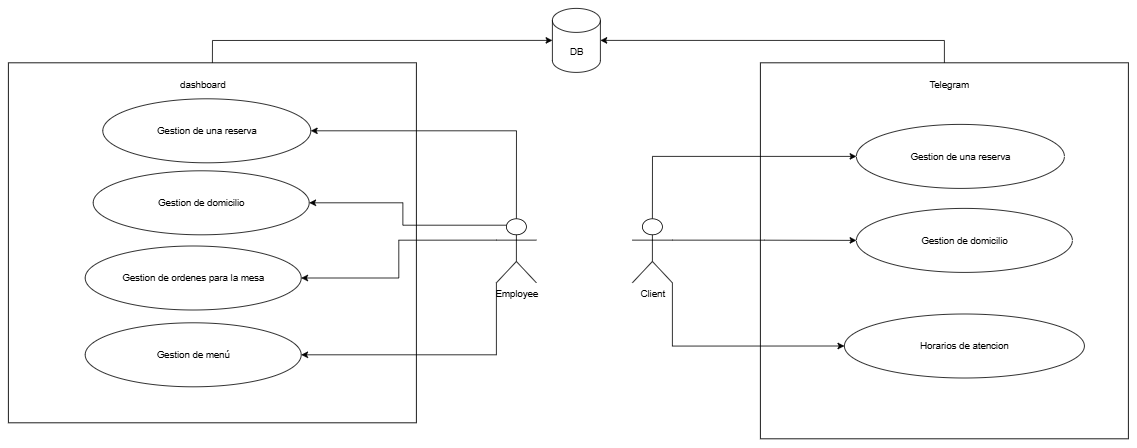

The diagram above was exported from draw.io. Its source (the exported page's mxGraphModel, read from the mxfile embedded in the PNG):
<mxGraphModel dx="2754" dy="860" grid="1" gridSize="10" guides="1" tooltips="1" connect="1" arrows="1" fold="1" page="1" pageScale="1" pageWidth="1169" pageHeight="827" math="0" shadow="0">
  <root>
    <mxCell id="0" />
    <mxCell id="1" parent="0" />
    <mxCell id="JBvoLHwve4dn_o5HOWRA-103" value="" style="rounded=0;whiteSpace=wrap;html=1;fillColor=none;" parent="1" vertex="1">
      <mxGeometry x="-950" y="815" width="510" height="450" as="geometry" />
    </mxCell>
    <mxCell id="JBvoLHwve4dn_o5HOWRA-92" value="" style="rounded=0;whiteSpace=wrap;html=1;fillColor=none;" parent="1" vertex="1">
      <mxGeometry x="-10" y="815" width="460" height="470" as="geometry" />
    </mxCell>
    <mxCell id="JBvoLHwve4dn_o5HOWRA-93" value="Telegram" style="text;html=1;align=center;verticalAlign=middle;whiteSpace=wrap;rounded=0;" parent="1" vertex="1">
      <mxGeometry x="196" y="827" width="60" height="30" as="geometry" />
    </mxCell>
    <mxCell id="JBvoLHwve4dn_o5HOWRA-120" style="edgeStyle=orthogonalEdgeStyle;rounded=0;orthogonalLoop=1;jettySize=auto;html=1;exitX=0.5;exitY=0;exitDx=0;exitDy=0;exitPerimeter=0;entryX=0;entryY=0.5;entryDx=0;entryDy=0;" parent="1" source="JBvoLHwve4dn_o5HOWRA-94" target="JBvoLHwve4dn_o5HOWRA-95" edge="1">
      <mxGeometry relative="1" as="geometry" />
    </mxCell>
    <mxCell id="JBvoLHwve4dn_o5HOWRA-121" style="edgeStyle=orthogonalEdgeStyle;rounded=0;orthogonalLoop=1;jettySize=auto;html=1;exitX=1;exitY=0.3333333333333333;exitDx=0;exitDy=0;exitPerimeter=0;entryX=0;entryY=0.5;entryDx=0;entryDy=0;" parent="1" source="JBvoLHwve4dn_o5HOWRA-94" target="JBvoLHwve4dn_o5HOWRA-96" edge="1">
      <mxGeometry relative="1" as="geometry" />
    </mxCell>
    <mxCell id="JBvoLHwve4dn_o5HOWRA-123" style="edgeStyle=orthogonalEdgeStyle;rounded=0;orthogonalLoop=1;jettySize=auto;html=1;exitX=1;exitY=1;exitDx=0;exitDy=0;exitPerimeter=0;entryX=0;entryY=0.5;entryDx=0;entryDy=0;" parent="1" source="JBvoLHwve4dn_o5HOWRA-94" target="JBvoLHwve4dn_o5HOWRA-101" edge="1">
      <mxGeometry relative="1" as="geometry" />
    </mxCell>
    <mxCell id="JBvoLHwve4dn_o5HOWRA-94" value="Client" style="shape=umlActor;verticalLabelPosition=bottom;verticalAlign=top;html=1;outlineConnect=0;" parent="1" vertex="1">
      <mxGeometry x="-170" y="1010" width="50" height="80" as="geometry" />
    </mxCell>
    <mxCell id="JBvoLHwve4dn_o5HOWRA-95" value="Gestion de una reserva" style="ellipse;whiteSpace=wrap;html=1;fillColor=none;" parent="1" vertex="1">
      <mxGeometry x="110" y="892" width="260" height="80" as="geometry" />
    </mxCell>
    <mxCell id="JBvoLHwve4dn_o5HOWRA-96" value="Gestion de domicilio" style="ellipse;whiteSpace=wrap;html=1;fillColor=none;" parent="1" vertex="1">
      <mxGeometry x="110" y="997" width="270" height="80" as="geometry" />
    </mxCell>
    <mxCell id="JBvoLHwve4dn_o5HOWRA-101" value="Horarios de atencion" style="ellipse;whiteSpace=wrap;html=1;fillColor=none;" parent="1" vertex="1">
      <mxGeometry x="95" y="1129" width="300" height="80" as="geometry" />
    </mxCell>
    <mxCell id="JBvoLHwve4dn_o5HOWRA-104" value="dashboard" style="text;html=1;align=center;verticalAlign=middle;whiteSpace=wrap;rounded=0;" parent="1" vertex="1">
      <mxGeometry x="-754" y="827" width="94" height="30" as="geometry" />
    </mxCell>
    <mxCell id="JBvoLHwve4dn_o5HOWRA-105" value="Gestion de una reserva" style="ellipse;whiteSpace=wrap;html=1;fillColor=none;" parent="1" vertex="1">
      <mxGeometry x="-832" y="860" width="260" height="80" as="geometry" />
    </mxCell>
    <mxCell id="JBvoLHwve4dn_o5HOWRA-106" value="Gestion de domicilio" style="ellipse;whiteSpace=wrap;html=1;fillColor=none;" parent="1" vertex="1">
      <mxGeometry x="-844" y="950" width="270" height="80" as="geometry" />
    </mxCell>
    <mxCell id="JBvoLHwve4dn_o5HOWRA-107" value="Gestion de ordenes para la mesa" style="ellipse;whiteSpace=wrap;html=1;fillColor=none;" parent="1" vertex="1">
      <mxGeometry x="-854" y="1044" width="270" height="80" as="geometry" />
    </mxCell>
    <mxCell id="JBvoLHwve4dn_o5HOWRA-108" value="DB" style="shape=cylinder3;whiteSpace=wrap;html=1;boundedLbl=1;backgroundOutline=1;size=15;fillColor=none;" parent="1" vertex="1">
      <mxGeometry x="-270" y="747" width="60" height="80" as="geometry" />
    </mxCell>
    <mxCell id="JBvoLHwve4dn_o5HOWRA-117" style="edgeStyle=orthogonalEdgeStyle;rounded=0;orthogonalLoop=1;jettySize=auto;html=1;exitX=0.5;exitY=0;exitDx=0;exitDy=0;exitPerimeter=0;entryX=1;entryY=0.5;entryDx=0;entryDy=0;" parent="1" source="JBvoLHwve4dn_o5HOWRA-112" target="JBvoLHwve4dn_o5HOWRA-105" edge="1">
      <mxGeometry relative="1" as="geometry" />
    </mxCell>
    <mxCell id="JBvoLHwve4dn_o5HOWRA-118" style="edgeStyle=orthogonalEdgeStyle;rounded=0;orthogonalLoop=1;jettySize=auto;html=1;exitX=0.25;exitY=0.1;exitDx=0;exitDy=0;exitPerimeter=0;entryX=1;entryY=0.5;entryDx=0;entryDy=0;" parent="1" source="JBvoLHwve4dn_o5HOWRA-112" target="JBvoLHwve4dn_o5HOWRA-106" edge="1">
      <mxGeometry relative="1" as="geometry" />
    </mxCell>
    <mxCell id="JBvoLHwve4dn_o5HOWRA-119" style="edgeStyle=orthogonalEdgeStyle;rounded=0;orthogonalLoop=1;jettySize=auto;html=1;exitX=0;exitY=0.3333333333333333;exitDx=0;exitDy=0;exitPerimeter=0;entryX=1;entryY=0.5;entryDx=0;entryDy=0;" parent="1" source="JBvoLHwve4dn_o5HOWRA-112" target="JBvoLHwve4dn_o5HOWRA-107" edge="1">
      <mxGeometry relative="1" as="geometry" />
    </mxCell>
    <mxCell id="JBvoLHwve4dn_o5HOWRA-126" style="edgeStyle=orthogonalEdgeStyle;rounded=0;orthogonalLoop=1;jettySize=auto;html=1;exitX=0;exitY=1;exitDx=0;exitDy=0;exitPerimeter=0;entryX=1;entryY=0.5;entryDx=0;entryDy=0;" parent="1" source="JBvoLHwve4dn_o5HOWRA-112" target="JBvoLHwve4dn_o5HOWRA-125" edge="1">
      <mxGeometry relative="1" as="geometry" />
    </mxCell>
    <mxCell id="JBvoLHwve4dn_o5HOWRA-112" value="Employee" style="shape=umlActor;verticalLabelPosition=bottom;verticalAlign=top;html=1;outlineConnect=0;" parent="1" vertex="1">
      <mxGeometry x="-340" y="1010" width="50" height="80" as="geometry" />
    </mxCell>
    <mxCell id="JBvoLHwve4dn_o5HOWRA-125" value="Gestion de menú" style="ellipse;whiteSpace=wrap;html=1;fillColor=none;" parent="1" vertex="1">
      <mxGeometry x="-854" y="1140" width="270" height="80" as="geometry" />
    </mxCell>
    <mxCell id="aKxF735LwXV5JonO8yHF-1" style="edgeStyle=orthogonalEdgeStyle;rounded=0;orthogonalLoop=1;jettySize=auto;html=1;exitX=0.5;exitY=0;exitDx=0;exitDy=0;entryX=0;entryY=0.5;entryDx=0;entryDy=0;entryPerimeter=0;" parent="1" source="JBvoLHwve4dn_o5HOWRA-103" target="JBvoLHwve4dn_o5HOWRA-108" edge="1">
      <mxGeometry relative="1" as="geometry" />
    </mxCell>
    <mxCell id="aKxF735LwXV5JonO8yHF-2" style="edgeStyle=orthogonalEdgeStyle;rounded=0;orthogonalLoop=1;jettySize=auto;html=1;exitX=0.5;exitY=0;exitDx=0;exitDy=0;entryX=1;entryY=0.5;entryDx=0;entryDy=0;entryPerimeter=0;" parent="1" source="JBvoLHwve4dn_o5HOWRA-92" target="JBvoLHwve4dn_o5HOWRA-108" edge="1">
      <mxGeometry relative="1" as="geometry" />
    </mxCell>
  </root>
</mxGraphModel>